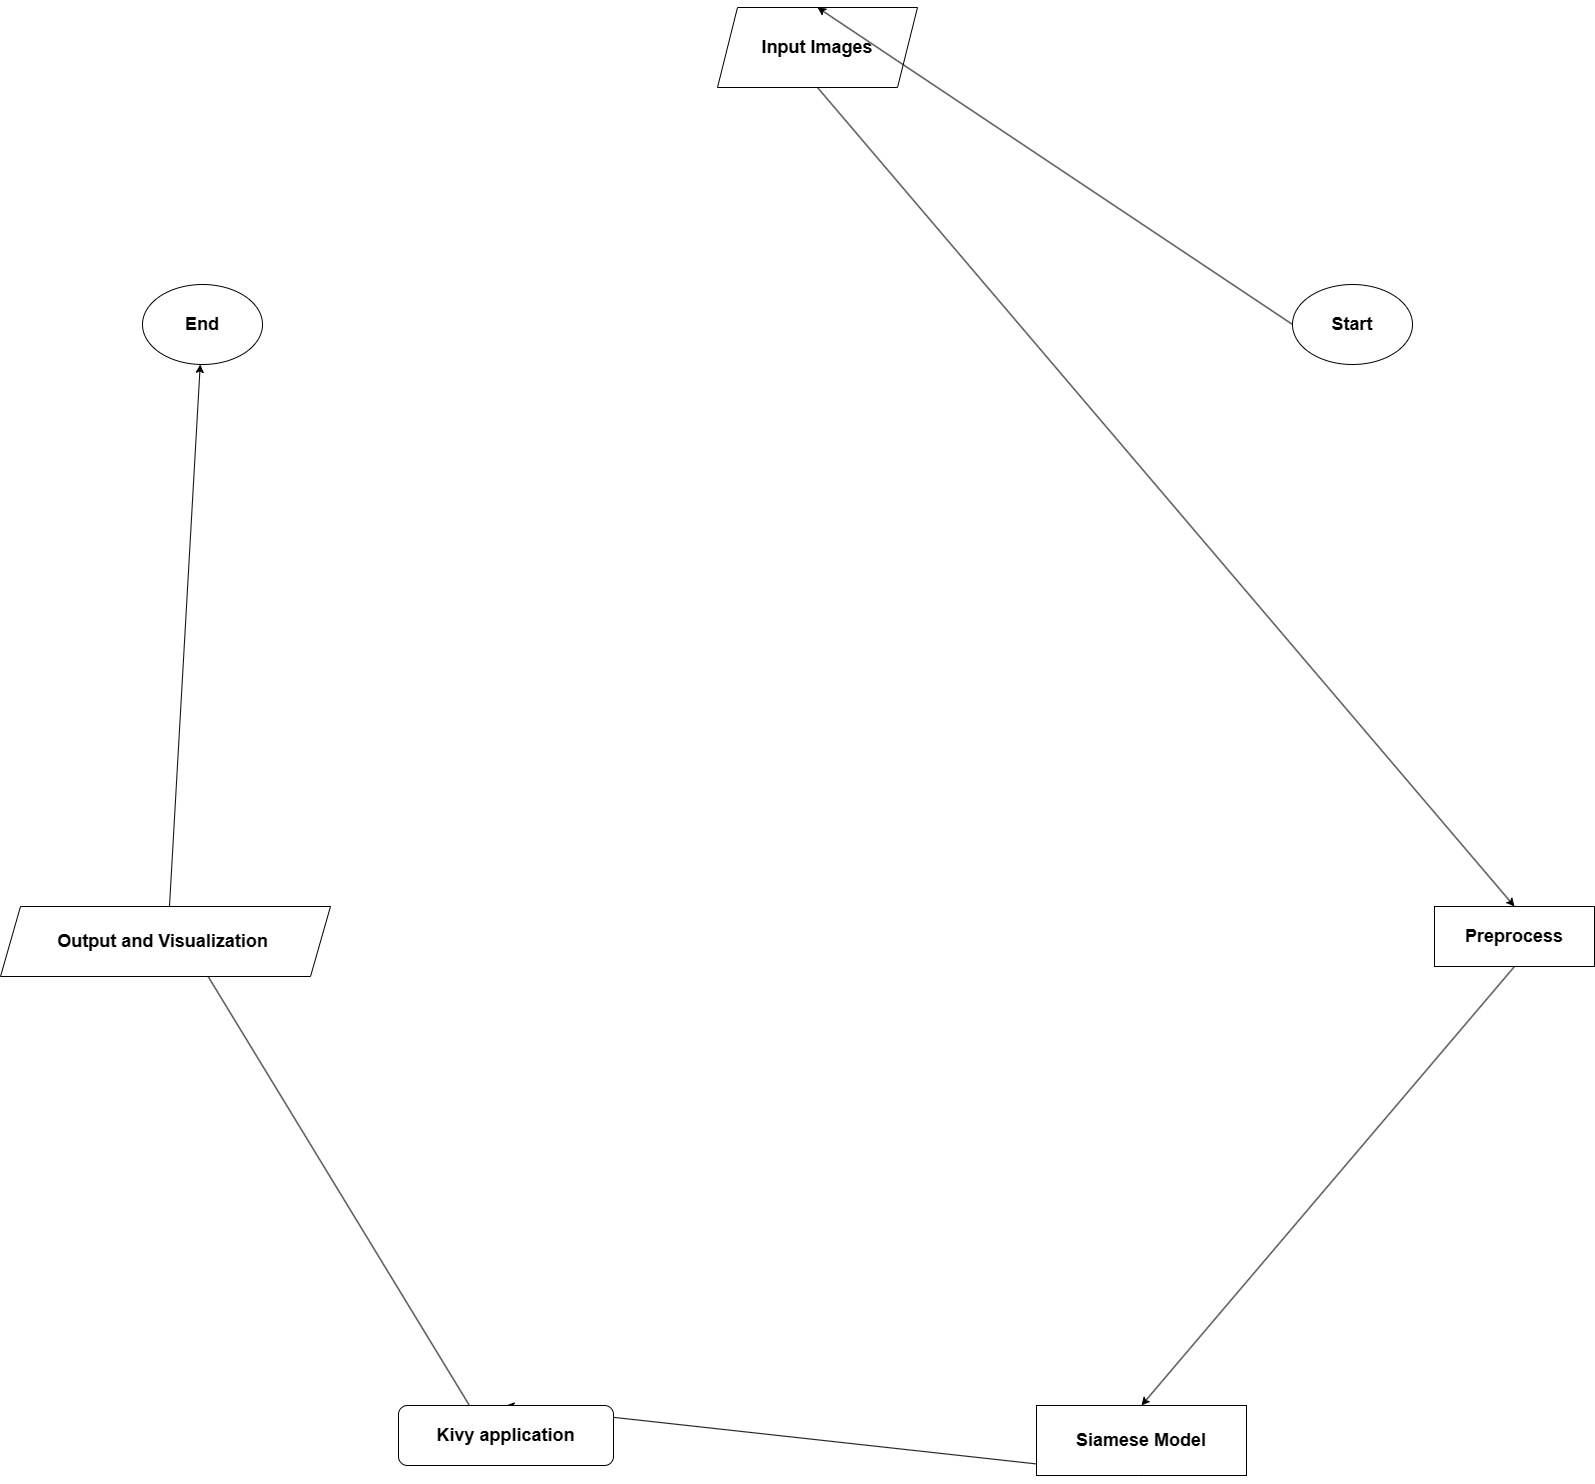

The diagram above was exported from draw.io. Its source (the exported page's mxGraphModel, read from the mxfile embedded in the PNG):
<mxGraphModel dx="1042" dy="569" grid="1" gridSize="10" guides="1" tooltips="1" connect="1" arrows="1" fold="1" page="1" pageScale="1" pageWidth="827" pageHeight="1169" background="#ffffff" math="0" shadow="0">
  <root>
    <mxCell id="WIyWlLk6GJQsqaUBKTNV-0" />
    <mxCell id="WIyWlLk6GJQsqaUBKTNV-1" parent="WIyWlLk6GJQsqaUBKTNV-0" />
    <mxCell id="NV1pzcVTJxa97Qqnza2M-9" style="edgeStyle=orthogonalEdgeStyle;rounded=0;orthogonalLoop=1;jettySize=auto;html=1;exitX=0.5;exitY=1;exitDx=0;exitDy=0;entryX=0.5;entryY=0;entryDx=0;entryDy=0;noEdgeStyle=1;" edge="1" parent="WIyWlLk6GJQsqaUBKTNV-1" source="NV1pzcVTJxa97Qqnza2M-0" target="NV1pzcVTJxa97Qqnza2M-3">
      <mxGeometry relative="1" as="geometry" />
    </mxCell>
    <mxCell id="NV1pzcVTJxa97Qqnza2M-0" value="&lt;h2&gt;Input Images&lt;/h2&gt;" style="shape=parallelogram;perimeter=parallelogramPerimeter;whiteSpace=wrap;html=1;fixedSize=1;" vertex="1" parent="WIyWlLk6GJQsqaUBKTNV-1">
      <mxGeometry x="965" y="150" width="200" height="80" as="geometry" />
    </mxCell>
    <mxCell id="NV1pzcVTJxa97Qqnza2M-8" style="edgeStyle=orthogonalEdgeStyle;rounded=0;orthogonalLoop=1;jettySize=auto;html=1;exitX=0.5;exitY=1;exitDx=0;exitDy=0;entryX=0.5;entryY=0;entryDx=0;entryDy=0;noEdgeStyle=1;" edge="1" parent="WIyWlLk6GJQsqaUBKTNV-1" source="NV1pzcVTJxa97Qqnza2M-1" target="NV1pzcVTJxa97Qqnza2M-0">
      <mxGeometry relative="1" as="geometry" />
    </mxCell>
    <mxCell id="NV1pzcVTJxa97Qqnza2M-1" value="&lt;h2&gt;Start&lt;/h2&gt;" style="ellipse;whiteSpace=wrap;html=1;" vertex="1" parent="WIyWlLk6GJQsqaUBKTNV-1">
      <mxGeometry x="1540" y="427" width="120" height="80" as="geometry" />
    </mxCell>
    <mxCell id="NV1pzcVTJxa97Qqnza2M-10" style="edgeStyle=orthogonalEdgeStyle;rounded=0;orthogonalLoop=1;jettySize=auto;html=1;exitX=0.5;exitY=1;exitDx=0;exitDy=0;entryX=0.5;entryY=0;entryDx=0;entryDy=0;noEdgeStyle=1;" edge="1" parent="WIyWlLk6GJQsqaUBKTNV-1" source="NV1pzcVTJxa97Qqnza2M-3" target="NV1pzcVTJxa97Qqnza2M-4">
      <mxGeometry relative="1" as="geometry" />
    </mxCell>
    <mxCell id="NV1pzcVTJxa97Qqnza2M-3" value="&lt;h2&gt;Preprocess&lt;/h2&gt;" style="rounded=0;whiteSpace=wrap;html=1;" vertex="1" parent="WIyWlLk6GJQsqaUBKTNV-1">
      <mxGeometry x="1682" y="1049" width="160" height="60" as="geometry" />
    </mxCell>
    <mxCell id="NV1pzcVTJxa97Qqnza2M-16" style="edgeStyle=orthogonalEdgeStyle;rounded=0;orthogonalLoop=1;jettySize=auto;html=1;exitX=0.5;exitY=1;exitDx=0;exitDy=0;entryX=0.5;entryY=0;entryDx=0;entryDy=0;noEdgeStyle=1;" edge="1" parent="WIyWlLk6GJQsqaUBKTNV-1" source="NV1pzcVTJxa97Qqnza2M-4" target="NV1pzcVTJxa97Qqnza2M-5">
      <mxGeometry relative="1" as="geometry" />
    </mxCell>
    <mxCell id="NV1pzcVTJxa97Qqnza2M-4" value="&lt;h2&gt;Siamese Model&lt;/h2&gt;" style="rounded=0;whiteSpace=wrap;html=1;" vertex="1" parent="WIyWlLk6GJQsqaUBKTNV-1">
      <mxGeometry x="1284" y="1548" width="210" height="70" as="geometry" />
    </mxCell>
    <mxCell id="NV1pzcVTJxa97Qqnza2M-15" style="edgeStyle=orthogonalEdgeStyle;rounded=0;orthogonalLoop=1;jettySize=auto;html=1;exitX=0.5;exitY=1;exitDx=0;exitDy=0;entryX=0.5;entryY=0;entryDx=0;entryDy=0;noEdgeStyle=1;" edge="1" parent="WIyWlLk6GJQsqaUBKTNV-1" source="NV1pzcVTJxa97Qqnza2M-5" target="NV1pzcVTJxa97Qqnza2M-6">
      <mxGeometry relative="1" as="geometry" />
    </mxCell>
    <mxCell id="NV1pzcVTJxa97Qqnza2M-5" value="&lt;h2&gt;Kivy application&lt;/h2&gt;" style="rounded=1;whiteSpace=wrap;html=1;" vertex="1" parent="WIyWlLk6GJQsqaUBKTNV-1">
      <mxGeometry x="646" y="1548" width="215" height="60" as="geometry" />
    </mxCell>
    <mxCell id="NV1pzcVTJxa97Qqnza2M-14" style="edgeStyle=orthogonalEdgeStyle;rounded=0;orthogonalLoop=1;jettySize=auto;html=1;exitX=0.5;exitY=1;exitDx=0;exitDy=0;noEdgeStyle=1;" edge="1" parent="WIyWlLk6GJQsqaUBKTNV-1" source="NV1pzcVTJxa97Qqnza2M-6" target="NV1pzcVTJxa97Qqnza2M-7">
      <mxGeometry relative="1" as="geometry" />
    </mxCell>
    <mxCell id="NV1pzcVTJxa97Qqnza2M-6" value="&lt;h2&gt;Output and Visualization&amp;nbsp;&lt;/h2&gt;" style="shape=parallelogram;perimeter=parallelogramPerimeter;whiteSpace=wrap;html=1;fixedSize=1;" vertex="1" parent="WIyWlLk6GJQsqaUBKTNV-1">
      <mxGeometry x="248" y="1049" width="330" height="70" as="geometry" />
    </mxCell>
    <mxCell id="NV1pzcVTJxa97Qqnza2M-7" value="&lt;h2&gt;End&lt;/h2&gt;" style="ellipse;whiteSpace=wrap;html=1;" vertex="1" parent="WIyWlLk6GJQsqaUBKTNV-1">
      <mxGeometry x="390" y="427" width="120" height="80" as="geometry" />
    </mxCell>
  </root>
</mxGraphModel>